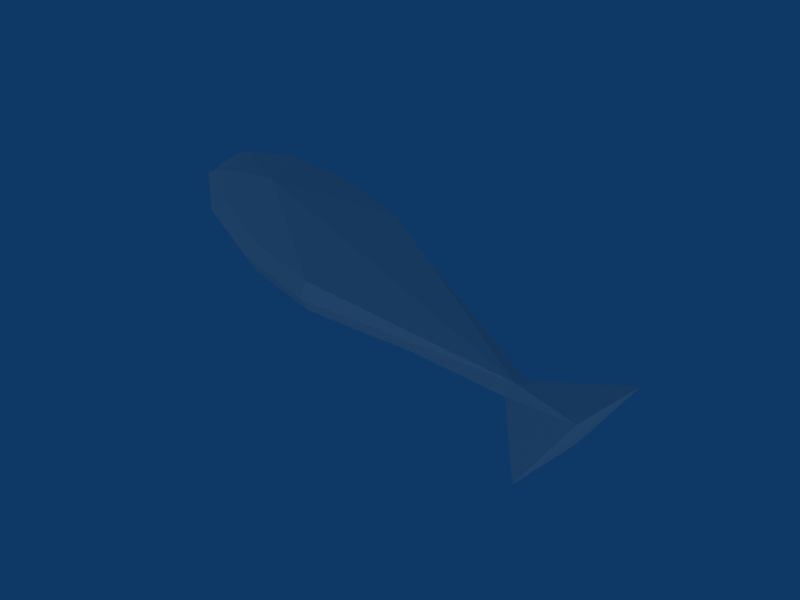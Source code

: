 # Source: Fish2.blend  (saved by Blender 2.49.2; exported with 4.5.12 LTS)
import bpy
from mathutils import Matrix  # noqa: F401  (used for matrix-valued properties, if any)

bpy.ops.wm.read_factory_settings(use_empty=True)
scene = bpy.context.scene
scene.name = 'Scene'

# ---- collections
col_collection_1 = bpy.data.collections.new('Collection 1'); scene.collection.children.link(col_collection_1)

# ---- materials (node trees are filled in below, after node groups)
mat_texture = bpy.data.materials.new('Texture')
mat_texture.alpha_threshold = 0.0
mat_texture.roughness = 0.5
mat_texture.specular_intensity = 0.2898
mat_texture.line_color = (0.0, 0.0, 0.0, 1.0)

# ---- material node trees

# ---- world
world_world = bpy.data.worlds.new('World'); scene.world = world_world
world_world.color = (0.05656, 0.2208, 0.4)
world_world.use_sun_shadow = False
world_world.sun_shadow_jitter_overblur = 0.0
world_world.cycles.sampling_method = 'MANUAL'
world_world.cycles.sample_map_resolution = 256

# ---- cameras
cam_camera = bpy.data.cameras.new('Camera')
cam_camera.passepartout_alpha = 0.2
cam_camera.clip_end = 100.0
cam_camera.lens = 192.3
cam_camera.ortho_scale = 7.314
cam_camera.show_passepartout = False
cam_camera.show_safe_areas = True
cam_camera.dof.focus_distance = 0.0
cam_camera.dof.aperture_fstop = 128.0

# ---- lights
light_spot_003 = bpy.data.lights.new('Spot.003', 'POINT')
light_spot_003.transmission_factor = 0.0
light_spot_003.cutoff_distance = 30.0
light_spot_003.energy = 100.0
light_spot_003.shadow_buffer_clip_start = 1.001
light_spot_003.shadow_soft_size = 1.0
light_spot_003.shadow_maximum_resolution = 0.006
light_spot_003.use_absolute_resolution = True
light_spot_003.cycles.use_multiple_importance_sampling = False
light_spot_002 = bpy.data.lights.new('Spot.002', 'POINT')
light_spot_002.transmission_factor = 0.0
light_spot_002.cutoff_distance = 30.0
light_spot_002.energy = 100.0
light_spot_002.shadow_buffer_clip_start = 1.001
light_spot_002.shadow_soft_size = 1.0
light_spot_002.shadow_maximum_resolution = 0.006
light_spot_002.use_absolute_resolution = True
light_spot_002.cycles.use_multiple_importance_sampling = False
light_spot_001 = bpy.data.lights.new('Spot.001', 'POINT')
light_spot_001.transmission_factor = 0.0
light_spot_001.cutoff_distance = 30.0
light_spot_001.energy = 100.0
light_spot_001.shadow_buffer_clip_start = 1.001
light_spot_001.shadow_soft_size = 1.0
light_spot_001.shadow_maximum_resolution = 0.006
light_spot_001.use_absolute_resolution = True
light_spot_001.cycles.use_multiple_importance_sampling = False
light_spot = bpy.data.lights.new('Spot', 'POINT')
light_spot.transmission_factor = 0.0
light_spot.cutoff_distance = 30.0
light_spot.energy = 100.0
light_spot.shadow_buffer_clip_start = 1.001
light_spot.shadow_soft_size = 1.0
light_spot.shadow_maximum_resolution = 0.006
light_spot.use_absolute_resolution = True
light_spot.cycles.use_multiple_importance_sampling = False

# ---- meshes
me_fish = bpy.data.meshes.new('Fish')
me_fish.from_pydata([(1.752, 0.2121, 0.0), (1.752, -0.2121, 0.0), (-0.2588, -0.9659, 0.0), (-0.2588, 0.9659, 0.0), (2.277, 0.0, 0.2), (1.753, -7.451e-09, 0.1), (0.2723, -0.8693, 0.3), (-0.1935, -0.8693, 0.3), (-0.597, -0.6364, 0.3), (-0.8299, -0.2329, 0.3), (-0.8299, 0.2329, 0.3), (-0.597, 0.6364, 0.3), (-0.1935, 0.8693, 0.3), (0.2723, 0.8693, 0.3), (-0.4685, -1.854e-07, 0.5), (-0.4685, -1.854e-07, -0.5), (0.2723, 0.8693, -0.3), (-0.1935, 0.8693, -0.3), (-0.597, 0.6364, -0.3), (-0.8299, 0.2329, -0.3), (-0.8299, -0.2329, -0.3), (-0.597, -0.6364, -0.3), (-0.1935, -0.8693, -0.3), (0.2723, -0.8693, -0.3), (1.753, -7.451e-09, -0.1), (2.277, 0.0, -0.2), (0.2588, 0.9659, 0.0), (-0.7071, 0.7071, 0.0), (-0.9659, 0.2588, 0.0), (-0.9659, -0.2588, 0.0), (-0.7071, -0.7071, 0.0), (0.2588, -0.9659, 0.0), (2.284, -1.229, 0.0), (2.284, 1.229, 0.0)], [], [(33, 0, 5, 4), (33, 4, 32), (1, 32, 4, 5), (31, 1, 5, 6), (31, 6, 7, 2), (30, 2, 7, 8), (29, 30, 8, 9), (29, 9, 10, 28), (27, 28, 10, 11), (3, 27, 11, 12), (26, 3, 12, 13), (5, 0, 26, 13), (6, 5, 14), (6, 14, 7), (8, 7, 14), (9, 8, 14), (9, 14, 10), (11, 10, 14), (12, 11, 14), (13, 12, 14), (13, 14, 5), (16, 24, 15), (16, 15, 17), (17, 15, 18), (18, 15, 19), (20, 19, 15), (20, 15, 21), (21, 15, 22), (23, 22, 15), (23, 15, 24), (26, 0, 24, 16), (26, 16, 17, 3), (3, 17, 18, 27), (27, 18, 19, 28), (29, 28, 19, 20), (29, 20, 21, 30), (30, 21, 22, 2), (31, 2, 22, 23), (31, 23, 24, 1), (1, 24, 25, 32), (33, 32, 25), (24, 0, 33, 25)])
_uv = me_fish.uv_layers.new(name='UVTex')
_uv.uv.foreach_set('vector', [0.4063, 0.00811, 0.2662, 0.1693, 0.237, 0.1691, 0.237, 0.0103, 0.8337, 0.7131, 0.7936, 0.4856, 0.8277, 0.2572, 0.2078, 0.1693, 0.06773, 0.00811, 0.237, 0.0103, 0.237, 0.1691, 0.104, 0.6217, 0.2078, 0.1693, 0.237, 0.1691, 0.1173, 0.6176, 0.104, 0.6217, 0.1173, 0.6176, 0.1173, 0.7587, 0.104, 0.7785, 0.1396, 0.9142, 0.104, 0.7785, 0.1173, 0.7587, 0.1494, 0.8809, 0.2014, 0.9926, 0.1396, 0.9142, 0.1494, 0.8809, 0.2049, 0.9514, 0.2014, 0.9926, 0.2049, 0.9514, 0.2691, 0.9514, 0.2726, 0.9926, 0.3344, 0.9142, 0.2726, 0.9926, 0.2691, 0.9514, 0.3246, 0.8809, 0.37, 0.7785, 0.3344, 0.9142, 0.3246, 0.8809, 0.3567, 0.7587, 0.37, 0.6217, 0.37, 0.7785, 0.3567, 0.7587, 0.3567, 0.6176, 0.237, 0.1691, 0.2662, 0.1693, 0.37, 0.6217, 0.3567, 0.6176, 0.1173, 0.6176, 0.237, 0.1691, 0.237, 0.842, 0.1173, 0.6176, 0.237, 0.842, 0.1173, 0.7587, 0.1494, 0.8809, 0.1173, 0.7587, 0.237, 0.842, 0.2049, 0.9514, 0.1494, 0.8809, 0.237, 0.842, 0.2049, 0.9514, 0.237, 0.842, 0.2691, 0.9514, 0.3246, 0.8809, 0.2691, 0.9514, 0.237, 0.842, 0.3567, 0.7587, 0.3246, 0.8809, 0.237, 0.842, 0.3567, 0.6176, 0.3567, 0.7587, 0.237, 0.842, 0.3567, 0.6176, 0.237, 0.842, 0.237, 0.1691, 0.3568, 0.6173, 0.237, 0.1687, 0.237, 0.8419, 0.3568, 0.6173, 0.237, 0.8419, 0.3568, 0.7585, 0.3568, 0.7585, 0.237, 0.8419, 0.3247, 0.8808, 0.3247, 0.8808, 0.237, 0.8419, 0.2691, 0.9514, 0.2049, 0.9514, 0.2691, 0.9514, 0.237, 0.8419, 0.2049, 0.9514, 0.237, 0.8419, 0.1493, 0.8808, 0.1493, 0.8808, 0.237, 0.8419, 0.1172, 0.7585, 0.1172, 0.6173, 0.1172, 0.7585, 0.237, 0.8419, 0.1172, 0.6173, 0.237, 0.8419, 0.237, 0.1687, 0.3701, 0.6214, 0.2662, 0.1688, 0.237, 0.1687, 0.3568, 0.6173, 0.3701, 0.6214, 0.3568, 0.6173, 0.3568, 0.7585, 0.3701, 0.7783, 0.3701, 0.7783, 0.3568, 0.7585, 0.3247, 0.8808, 0.3344, 0.9142, 0.3344, 0.9142, 0.3247, 0.8808, 0.2691, 0.9514, 0.2727, 0.9926, 0.2013, 0.9926, 0.2727, 0.9926, 0.2691, 0.9514, 0.2049, 0.9514, 0.2013, 0.9926, 0.2049, 0.9514, 0.1493, 0.8808, 0.1396, 0.9142, 0.1396, 0.9142, 0.1493, 0.8808, 0.1172, 0.7585, 0.1039, 0.7783, 0.1039, 0.6214, 0.1039, 0.7783, 0.1172, 0.7585, 0.1172, 0.6173, 0.1039, 0.6214, 0.1172, 0.6173, 0.237, 0.1687, 0.2078, 0.1688, 0.2078, 0.1688, 0.237, 0.1687, 0.237, 0.009715, 0.06763, 0.007524, 0.8337, 0.7131, 0.8277, 0.2572, 0.8678, 0.4846, 0.237, 0.1687, 0.2662, 0.1688, 0.4064, 0.007524, 0.237, 0.009715])
me_fish.materials.append(mat_texture)
me_fish.use_remesh_preserve_volume = False
me_fish.use_remesh_preserve_attributes = False
me_fish.use_mirror_vertex_groups = False
me_fish.update()

# ---- objects
ob_lamp_003 = bpy.data.objects.new('Lamp.003', light_spot_003)
ob_lamp_002 = bpy.data.objects.new('Lamp.002', light_spot_002)
ob_lamp_001 = bpy.data.objects.new('Lamp.001', light_spot_001)
ob_fish = bpy.data.objects.new('Fish', me_fish)
ob_lamp = bpy.data.objects.new('Lamp', light_spot)
ob_camera = bpy.data.objects.new('Camera', cam_camera)

# ---- transforms, parenting, visibility, modifiers, constraints
ob_lamp_003.location = (-5.662, 0.1397, 0.935)
ob_lamp_003.rotation_euler = (0.6503, 0.05522, 1.866)
ob_lamp_003.lock_rotations_4d = False
ob_lamp_003.empty_display_type = 'ARROWS'
ob_lamp_003.color = (0.0, 0.0, 0.0, 0.0)
ob_lamp_003.lineart.crease_threshold = 0.0
ob_lamp_002.location = (8.537, 0.9169, -0.778)
ob_lamp_002.rotation_euler = (0.6503, 0.05522, 1.866)
ob_lamp_002.lock_rotations_4d = False
ob_lamp_002.empty_display_type = 'ARROWS'
ob_lamp_002.color = (0.0, 0.0, 0.0, 0.0)
ob_lamp_002.lineart.crease_threshold = 0.0
ob_lamp_001.location = (2.341, -4.608, 0.757)
ob_lamp_001.rotation_euler = (0.6503, 0.05522, 1.866)
ob_lamp_001.lock_rotations_4d = False
ob_lamp_001.empty_display_type = 'ARROWS'
ob_lamp_001.color = (0.0, 0.0, 0.0, 0.0)
ob_lamp_001.lineart.crease_threshold = 0.0
ob_fish.location = (0.0, 0.0, 0.0)
ob_fish.scale = (0.1188, 0.05398, 0.05398)
ob_fish.lock_rotations_4d = False
ob_fish.empty_display_type = 'ARROWS'
ob_fish.lineart.crease_threshold = 0.0
ob_lamp.location = (4.076, 1.005, 5.904)
ob_lamp.rotation_euler = (0.6503, 0.05522, 1.866)
ob_lamp.lock_rotations_4d = False
ob_lamp.empty_display_type = 'ARROWS'
ob_lamp.color = (0.0, 0.0, 0.0, 0.0)
ob_lamp.lineart.crease_threshold = 0.0
ob_camera.location = (1.672, -1.446, 2.375)
ob_camera.rotation_euler = (0.7348, 0.02087, 0.8089)
ob_camera.scale = (0.1211, 0.1211, 0.1211)
ob_camera.lock_rotations_4d = False
ob_camera.empty_display_type = 'ARROWS'
ob_camera.color = (0.0, 0.0, 0.0, 0.0)
ob_camera.display_type = 'WIRE'
ob_camera.lineart.crease_threshold = 0.0

# ---- collection membership
col_collection_1.objects.link(ob_lamp_003)
col_collection_1.objects.link(ob_lamp_002)
col_collection_1.objects.link(ob_lamp_001)
col_collection_1.objects.link(ob_fish)
col_collection_1.objects.link(ob_lamp)
col_collection_1.objects.link(ob_camera)

# ---- scene / render settings (as saved in the file)
scene.camera = ob_camera
scene.frame_start = 1; scene.frame_end = 250; scene.frame_set(1)
scene.render.engine = 'BLENDER_EEVEE_NEXT'
scene.render.image_settings.color_mode = 'RGB'
scene.render.image_settings.compression = 90
scene.render.resolution_x = 800
scene.render.resolution_y = 600
scene.render.pixel_aspect_x = 100.0
scene.render.pixel_aspect_y = 100.0
scene.render.fps = 25
scene.render.dither_intensity = 0.0
scene.render.use_compositing = False
scene.render.use_sequencer = False
scene.render.bake_margin = 2
scene.render.bake_bias = 0.0
scene.render.use_stamp_time = False
scene.render.use_stamp_date = False
scene.render.use_stamp_frame = False
scene.render.use_stamp_camera = False
scene.render.use_stamp_scene = False
scene.render.use_stamp_filename = False
scene.render.use_stamp_render_time = False
scene.render.stamp_font_size = 0
scene.cycles.use_denoising = False
scene.cycles.samples = 10
scene.cycles.sampling_pattern = 'TABULATED_SOBOL'
scene.cycles.light_sampling_threshold = 0.0
scene.cycles.use_adaptive_sampling = False
scene.cycles.use_light_tree = False
scene.cycles.blur_glossy = 0.0
scene.cycles.volume_bounces = 1
scene.cycles.pixel_filter_type = 'GAUSSIAN'
scene.cycles.sample_clamp_indirect = 0.0
scene.view_settings.view_transform = 'Raw'
bpy.context.view_layer.update()
